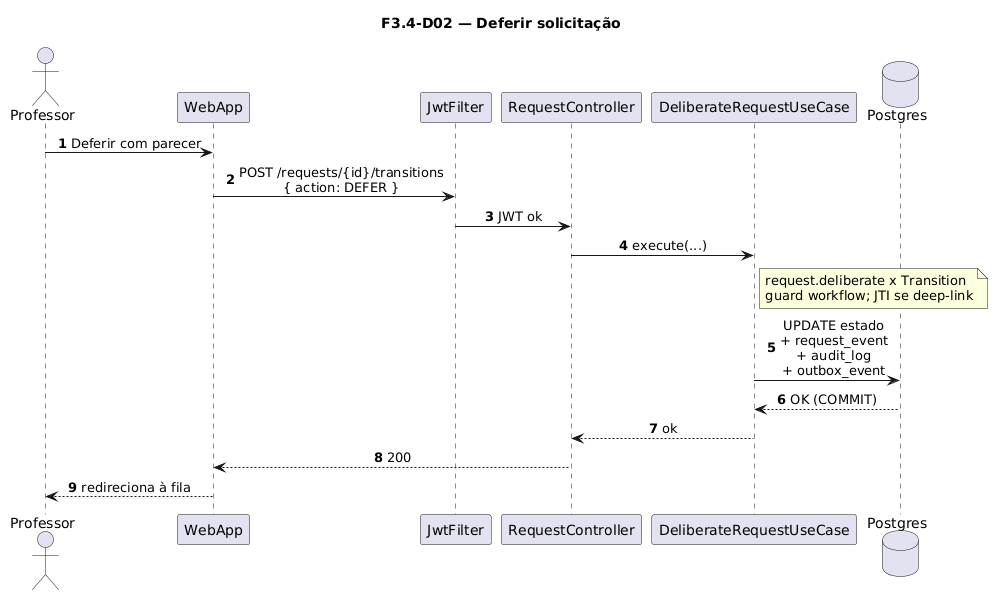

The diagram above was rendered by PlantUML. Its source (embedded in the PNG):
@startuml
title F3.4-D02 — Deferir solicitação
skinparam sequenceMessageAlign center
skinparam responseMessageBelowArrow true
skinparam maxMessageSize 220
autonumber

actor "Professor" as Prof
participant "WebApp" as WebApp
participant "JwtFilter" as Jwt
participant "RequestController" as Ctrl
participant "DeliberateRequestUseCase" as UC
database "Postgres" as Postgres

Prof -> WebApp: Deferir com parecer
WebApp -> Jwt: POST /requests/{id}/transitions\n{ action: DEFER }
Jwt -> Ctrl: JWT ok
Ctrl -> UC: execute(...)
note right of UC
  request.deliberate x Transition
  guard workflow; JTI se deep-link
end note
UC -> Postgres: UPDATE estado\n+ request_event\n+ audit_log\n+ outbox_event
Postgres --> UC: OK (COMMIT)
UC --> Ctrl: ok
Ctrl --> WebApp: 200
WebApp --> Prof: redireciona à fila
@enduml